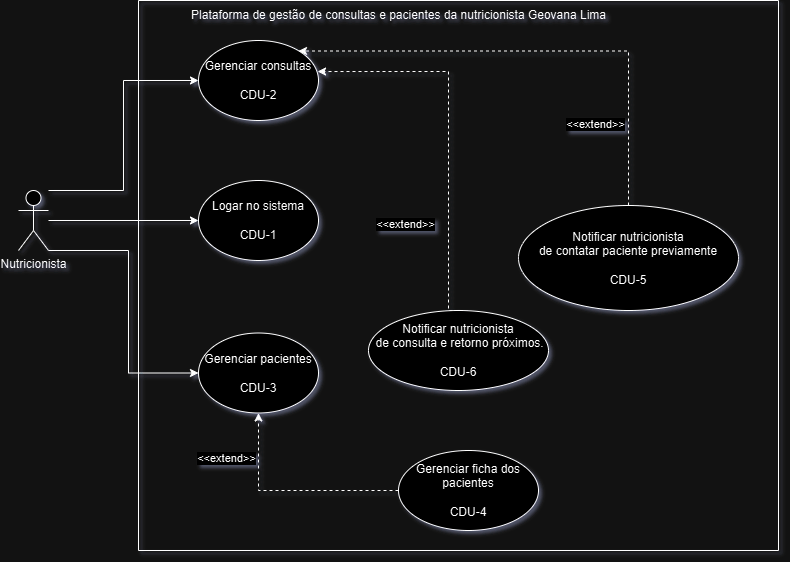

The diagram above was exported from draw.io. Its source (the exported page's mxGraphModel, read from the mxfile embedded in the PNG):
<mxGraphModel dx="2446" dy="1920" grid="1" gridSize="10" guides="1" tooltips="1" connect="1" arrows="1" fold="1" page="1" pageScale="1" pageWidth="827" pageHeight="1169" math="0" shadow="0">
  <root>
    <mxCell id="0" />
    <mxCell id="1" parent="0" />
    <mxCell id="sk9qeN8L2-aTW7dzcsZ_-66" style="edgeStyle=orthogonalEdgeStyle;rounded=0;orthogonalLoop=1;jettySize=auto;html=1;" parent="1" source="sk9qeN8L2-aTW7dzcsZ_-3" target="sk9qeN8L2-aTW7dzcsZ_-65" edge="1">
      <mxGeometry relative="1" as="geometry" />
    </mxCell>
    <mxCell id="_dPsmtRMEYCDg5oUuvOH-2" style="edgeStyle=orthogonalEdgeStyle;rounded=0;orthogonalLoop=1;jettySize=auto;html=1;entryX=0;entryY=0.5;entryDx=0;entryDy=0;" parent="1" source="sk9qeN8L2-aTW7dzcsZ_-3" target="sk9qeN8L2-aTW7dzcsZ_-68" edge="1">
      <mxGeometry relative="1" as="geometry">
        <Array as="points">
          <mxPoint x="80" y="100" />
          <mxPoint x="80" y="223" />
        </Array>
      </mxGeometry>
    </mxCell>
    <mxCell id="_dPsmtRMEYCDg5oUuvOH-5" style="edgeStyle=orthogonalEdgeStyle;rounded=0;orthogonalLoop=1;jettySize=auto;html=1;entryX=0;entryY=0.5;entryDx=0;entryDy=0;" parent="1" source="sk9qeN8L2-aTW7dzcsZ_-3" target="sk9qeN8L2-aTW7dzcsZ_-67" edge="1">
      <mxGeometry relative="1" as="geometry">
        <Array as="points">
          <mxPoint x="75" y="40" />
          <mxPoint x="75" y="-70" />
        </Array>
      </mxGeometry>
    </mxCell>
    <mxCell id="sk9qeN8L2-aTW7dzcsZ_-3" value="Nutricionista&lt;div&gt;&lt;br&gt;&lt;/div&gt;" style="shape=umlActor;verticalLabelPosition=bottom;verticalAlign=top;html=1;outlineConnect=0;" parent="1" vertex="1">
      <mxGeometry x="-30" y="40" width="30" height="60" as="geometry" />
    </mxCell>
    <mxCell id="sk9qeN8L2-aTW7dzcsZ_-11" value="" style="swimlane;startSize=0;fillColor=none;strokeWidth=1;" parent="1" vertex="1">
      <mxGeometry x="90" y="-150" width="640" height="550" as="geometry">
        <mxRectangle x="100" y="20" width="50" height="40" as="alternateBounds" />
      </mxGeometry>
    </mxCell>
    <mxCell id="sk9qeN8L2-aTW7dzcsZ_-65" value="Logar no sistema&lt;div&gt;&lt;br&gt;&lt;/div&gt;&lt;div&gt;CDU-1&lt;/div&gt;" style="ellipse;whiteSpace=wrap;html=1;" parent="sk9qeN8L2-aTW7dzcsZ_-11" vertex="1">
      <mxGeometry x="60" y="180" width="120" height="80" as="geometry" />
    </mxCell>
    <mxCell id="sk9qeN8L2-aTW7dzcsZ_-67" value="Gerenciar consultas&lt;div&gt;&lt;br&gt;&lt;/div&gt;&lt;div&gt;CDU-2&lt;/div&gt;" style="ellipse;whiteSpace=wrap;html=1;" parent="sk9qeN8L2-aTW7dzcsZ_-11" vertex="1">
      <mxGeometry x="60" y="40" width="120" height="80" as="geometry" />
    </mxCell>
    <mxCell id="sk9qeN8L2-aTW7dzcsZ_-68" value="Gerenciar pacientes&lt;div&gt;&lt;br&gt;&lt;/div&gt;&lt;div&gt;CDU-3&lt;/div&gt;" style="ellipse;whiteSpace=wrap;html=1;" parent="sk9qeN8L2-aTW7dzcsZ_-11" vertex="1">
      <mxGeometry x="60" y="332.5" width="120" height="80" as="geometry" />
    </mxCell>
    <mxCell id="sk9qeN8L2-aTW7dzcsZ_-80" style="edgeStyle=orthogonalEdgeStyle;rounded=0;orthogonalLoop=1;jettySize=auto;html=1;exitX=0.5;exitY=0;exitDx=0;exitDy=0;dashed=1;entryX=0.992;entryY=0.388;entryDx=0;entryDy=0;entryPerimeter=0;" parent="sk9qeN8L2-aTW7dzcsZ_-11" source="C95mK3Oj_wOhjuAy8TmG-6" target="sk9qeN8L2-aTW7dzcsZ_-67" edge="1">
      <mxGeometry relative="1" as="geometry">
        <mxPoint x="529.9999999999977" y="220" as="sourcePoint" />
        <mxPoint x="300" y="190" as="targetPoint" />
        <Array as="points">
          <mxPoint x="310" y="310" />
          <mxPoint x="310" y="71" />
        </Array>
      </mxGeometry>
    </mxCell>
    <mxCell id="0X11FB7QUZhBAZnE0l_o-8" value="Gerenciar ficha dos pacientes&lt;div&gt;&lt;br&gt;&lt;/div&gt;&lt;div&gt;CDU-4&lt;/div&gt;" style="ellipse;whiteSpace=wrap;html=1;" parent="sk9qeN8L2-aTW7dzcsZ_-11" vertex="1">
      <mxGeometry x="260" y="450" width="140" height="80" as="geometry" />
    </mxCell>
    <mxCell id="C95mK3Oj_wOhjuAy8TmG-5" value="Notificar nutricionista&lt;div&gt;&amp;nbsp;de contatar paciente previamente&amp;nbsp;&lt;/div&gt;&lt;div&gt;&lt;br&gt;&lt;/div&gt;&lt;div&gt;CDU-5&lt;/div&gt;" style="ellipse;whiteSpace=wrap;html=1;" parent="sk9qeN8L2-aTW7dzcsZ_-11" vertex="1">
      <mxGeometry x="380" y="205" width="220" height="105" as="geometry" />
    </mxCell>
    <mxCell id="C95mK3Oj_wOhjuAy8TmG-6" value="&lt;div&gt;Notificar nutricionista&lt;/div&gt;&lt;div&gt;&amp;nbsp;de consulta e retorno próximos.&lt;/div&gt;&lt;div&gt;&lt;br&gt;&lt;/div&gt;&lt;div&gt;CDU-6&lt;/div&gt;" style="ellipse;whiteSpace=wrap;html=1;" parent="sk9qeN8L2-aTW7dzcsZ_-11" vertex="1">
      <mxGeometry x="230" y="310" width="180" height="80" as="geometry" />
    </mxCell>
    <mxCell id="ESLv9L42j65mKWzjtWN8-8" value="&amp;lt;&amp;lt;extend&amp;gt;&amp;gt;" style="edgeLabel;html=1;align=center;verticalAlign=middle;resizable=0;points=[];" parent="sk9qeN8L2-aTW7dzcsZ_-11" connectable="0" vertex="1">
      <mxGeometry x="270" y="170" as="geometry">
        <mxPoint x="-4" y="53" as="offset" />
      </mxGeometry>
    </mxCell>
    <mxCell id="ESLv9L42j65mKWzjtWN8-9" value="&amp;lt;&amp;lt;extend&amp;gt;&amp;gt;" style="edgeLabel;html=1;align=center;verticalAlign=middle;resizable=0;points=[];" parent="sk9qeN8L2-aTW7dzcsZ_-11" connectable="0" vertex="1">
      <mxGeometry x="460" y="70" as="geometry">
        <mxPoint x="-4" y="53" as="offset" />
      </mxGeometry>
    </mxCell>
    <mxCell id="sk9qeN8L2-aTW7dzcsZ_-102" value="&amp;lt;&amp;lt;extend&amp;gt;&amp;gt;" style="edgeLabel;html=1;align=center;verticalAlign=middle;resizable=0;points=[];" parent="sk9qeN8L2-aTW7dzcsZ_-11" connectable="0" vertex="1">
      <mxGeometry x="80" y="470" as="geometry">
        <mxPoint x="7" y="-13" as="offset" />
      </mxGeometry>
    </mxCell>
    <mxCell id="mt8KRA_k_8IaNgqi7RXk-1" style="edgeStyle=orthogonalEdgeStyle;rounded=0;orthogonalLoop=1;jettySize=auto;html=1;dashed=1;exitX=0;exitY=0.5;exitDx=0;exitDy=0;entryX=0.5;entryY=1;entryDx=0;entryDy=0;" parent="sk9qeN8L2-aTW7dzcsZ_-11" source="0X11FB7QUZhBAZnE0l_o-8" target="sk9qeN8L2-aTW7dzcsZ_-68" edge="1">
      <mxGeometry relative="1" as="geometry">
        <mxPoint x="119.5" y="483" as="sourcePoint" />
        <Array as="points">
          <mxPoint x="120" y="490" />
        </Array>
        <mxPoint x="119.5" y="410" as="targetPoint" />
      </mxGeometry>
    </mxCell>
    <mxCell id="KjdHBAcdkUDDpg4yYS4d-1" style="edgeStyle=orthogonalEdgeStyle;rounded=0;orthogonalLoop=1;jettySize=auto;html=1;exitX=0.5;exitY=0;exitDx=0;exitDy=0;dashed=1;entryX=0.992;entryY=0.388;entryDx=0;entryDy=0;entryPerimeter=0;" parent="sk9qeN8L2-aTW7dzcsZ_-11" source="C95mK3Oj_wOhjuAy8TmG-5" edge="1">
      <mxGeometry relative="1" as="geometry">
        <mxPoint x="301" y="289.5" as="sourcePoint" />
        <mxPoint x="160" y="50.5" as="targetPoint" />
        <Array as="points">
          <mxPoint x="490" y="51" />
        </Array>
      </mxGeometry>
    </mxCell>
    <mxCell id="9VcEL5AsBl-IlV9Jhp2Y-1" value="Plataforma de gestão de consultas e pacientes da nutricionista Geovana Lima" style="text;html=1;align=center;verticalAlign=middle;resizable=0;points=[];autosize=1;strokeColor=none;fillColor=none;" parent="sk9qeN8L2-aTW7dzcsZ_-11" vertex="1">
      <mxGeometry x="40" width="440" height="30" as="geometry" />
    </mxCell>
  </root>
</mxGraphModel>